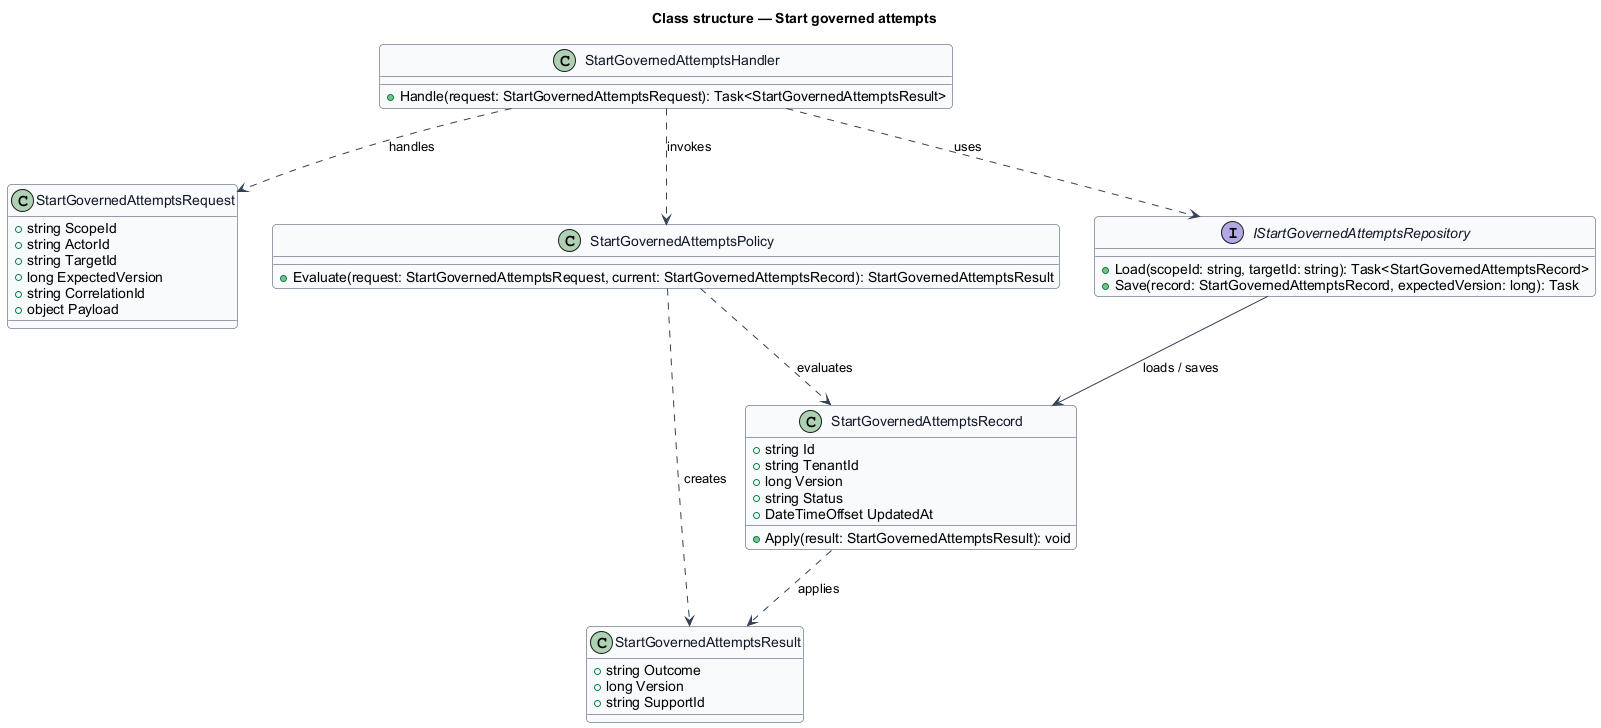

The diagram above was rendered by PlantUML. Its source (embedded in the PNG):
@startuml
skinparam backgroundColor #FFFFFF
skinparam shadowing false
skinparam roundcorner 8
skinparam defaultFontName Arial
skinparam ArrowColor #344054
skinparam class {
  BorderColor #344054
  FontColor #101828
  BackgroundColor #F9FAFB
}
title Class structure — Start governed attempts

class StartGovernedAttemptsRequest {
  +string ScopeId
  +string ActorId
  +string TargetId
  +long ExpectedVersion
  +string CorrelationId
  +object Payload
}

class StartGovernedAttemptsResult {
  +string Outcome
  +long Version
  +string SupportId
}

class StartGovernedAttemptsRecord {
  +string Id
  +string TenantId
  +long Version
  +string Status
  +DateTimeOffset UpdatedAt
  +Apply(result: StartGovernedAttemptsResult): void
}

class StartGovernedAttemptsPolicy {
  +Evaluate(request: StartGovernedAttemptsRequest, current: StartGovernedAttemptsRecord): StartGovernedAttemptsResult
}

interface IStartGovernedAttemptsRepository {
  +Load(scopeId: string, targetId: string): Task<StartGovernedAttemptsRecord>
  +Save(record: StartGovernedAttemptsRecord, expectedVersion: long): Task
}

class StartGovernedAttemptsHandler {
  +Handle(request: StartGovernedAttemptsRequest): Task<StartGovernedAttemptsResult>
}

StartGovernedAttemptsHandler ..> StartGovernedAttemptsRequest : handles
StartGovernedAttemptsHandler ..> StartGovernedAttemptsPolicy : invokes
StartGovernedAttemptsHandler ..> IStartGovernedAttemptsRepository : uses
IStartGovernedAttemptsRepository --> StartGovernedAttemptsRecord : loads / saves
StartGovernedAttemptsPolicy ..> StartGovernedAttemptsRecord : evaluates
StartGovernedAttemptsPolicy ..> StartGovernedAttemptsResult : creates
StartGovernedAttemptsRecord ..> StartGovernedAttemptsResult : applies
@enduml